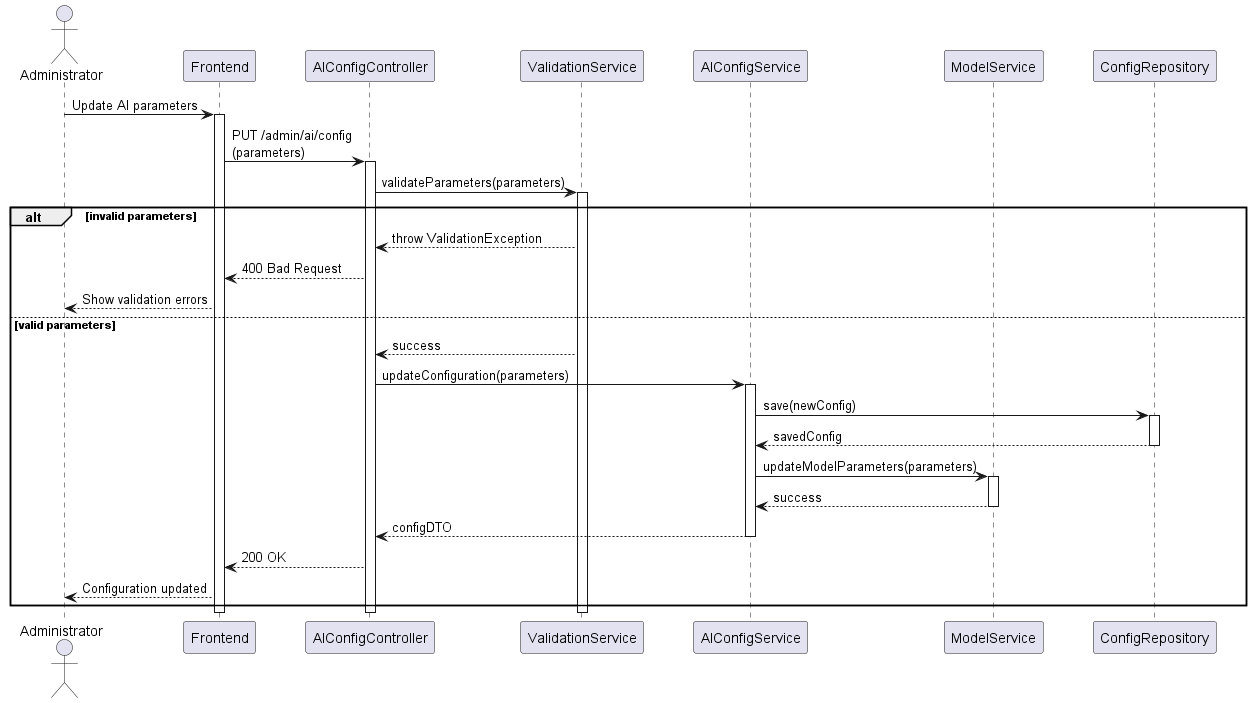

The diagram above was rendered by PlantUML. Its source (embedded in the PNG):
@startuml AI Configuration Sequence

skinparam ParticipantPadding 20
skinparam BoxPadding 10
skinparam SequenceGroupBodyBackgroundColor transparent

actor Administrator
participant "Frontend" as UI
participant AIConfigController
participant ValidationService
participant AIConfigService
participant ModelService
participant ConfigRepository

Administrator -> UI: Update AI parameters
activate UI

UI -> AIConfigController: PUT /admin/ai/config\n(parameters)
activate AIConfigController

AIConfigController -> ValidationService: validateParameters(parameters)
activate ValidationService

alt invalid parameters
    ValidationService --> AIConfigController: throw ValidationException
    AIConfigController --> UI: 400 Bad Request
    UI --> Administrator: Show validation errors
else valid parameters
    ValidationService --> AIConfigController: success
    
    AIConfigController -> AIConfigService: updateConfiguration(parameters)
    activate AIConfigService
    
    AIConfigService -> ConfigRepository: save(newConfig)
    activate ConfigRepository
    ConfigRepository --> AIConfigService: savedConfig
    deactivate ConfigRepository
    
    AIConfigService -> ModelService: updateModelParameters(parameters)
    activate ModelService
    ModelService --> AIConfigService: success
    deactivate ModelService
    
    AIConfigService --> AIConfigController: configDTO
    deactivate AIConfigService
    
    AIConfigController --> UI: 200 OK
    UI --> Administrator: Configuration updated
end

deactivate ValidationService
deactivate AIConfigController
deactivate UI

@enduml